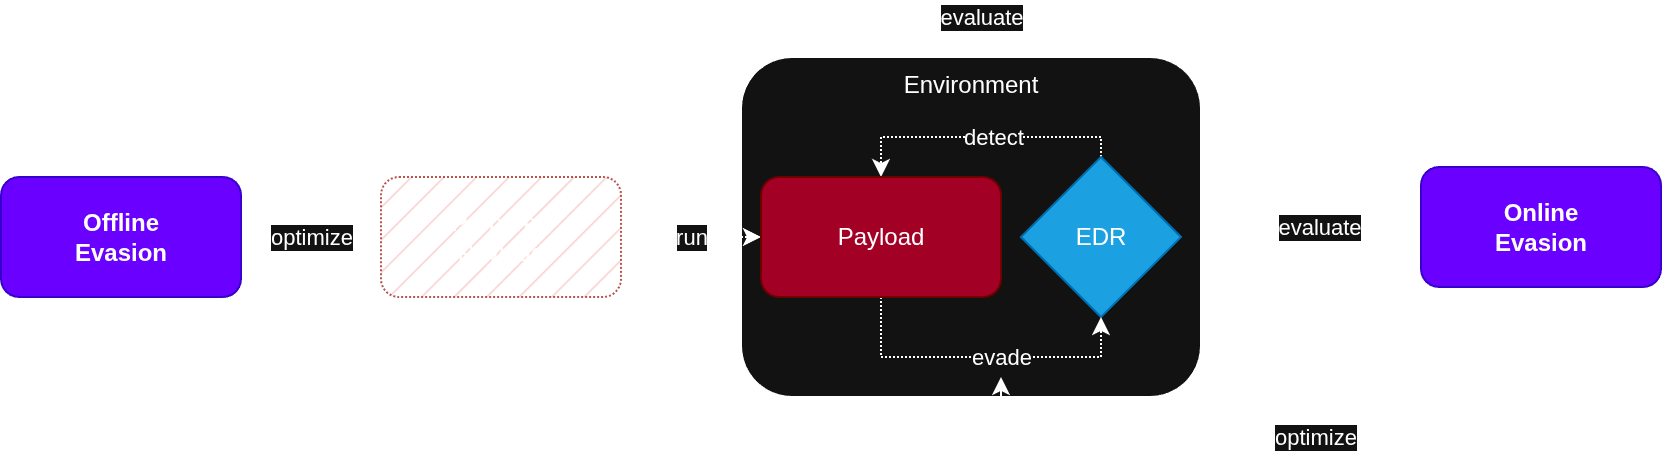

The diagram above was exported from draw.io. Its source (the exported page's mxGraphModel, read from the mxfile embedded in the PNG):
<mxGraphModel dx="1296" dy="836" grid="1" gridSize="10" guides="1" tooltips="1" connect="1" arrows="1" fold="1" page="1" pageScale="1" pageWidth="827" pageHeight="1169" math="0" shadow="0">
  <root>
    <mxCell id="0" />
    <mxCell id="1" parent="0" />
    <mxCell id="kLZxNXPuAhS4wZmxgISA-13" value="evaluate" style="edgeStyle=orthogonalEdgeStyle;rounded=0;orthogonalLoop=1;jettySize=auto;html=1;entryX=0;entryY=0.5;entryDx=0;entryDy=0;strokeWidth=2;" parent="1" source="kLZxNXPuAhS4wZmxgISA-1" target="kLZxNXPuAhS4wZmxgISA-11" edge="1">
      <mxGeometry x="0.0769" relative="1" as="geometry">
        <Array as="points">
          <mxPoint x="827" y="655" />
        </Array>
        <mxPoint as="offset" />
      </mxGeometry>
    </mxCell>
    <mxCell id="kLZxNXPuAhS4wZmxgISA-16" value="evaluate" style="edgeStyle=orthogonalEdgeStyle;rounded=0;orthogonalLoop=1;jettySize=auto;html=1;entryX=0.5;entryY=0;entryDx=0;entryDy=0;exitX=1;exitY=0.5;exitDx=0;exitDy=0;strokeWidth=2;" parent="1" source="kLZxNXPuAhS4wZmxgISA-1" target="kLZxNXPuAhS4wZmxgISA-8" edge="1">
      <mxGeometry x="-0.2994" relative="1" as="geometry">
        <Array as="points">
          <mxPoint x="760" y="655" />
          <mxPoint x="760" y="550" />
          <mxPoint x="190" y="550" />
        </Array>
        <mxPoint as="offset" />
      </mxGeometry>
    </mxCell>
    <mxCell id="kLZxNXPuAhS4wZmxgISA-1" value="Environment" style="rounded=1;whiteSpace=wrap;html=1;verticalAlign=top;" parent="1" vertex="1">
      <mxGeometry x="500" y="570" width="230" height="170" as="geometry" />
    </mxCell>
    <mxCell id="kLZxNXPuAhS4wZmxgISA-7" value="detect" style="edgeStyle=orthogonalEdgeStyle;rounded=0;orthogonalLoop=1;jettySize=auto;html=1;entryX=0.5;entryY=0;entryDx=0;entryDy=0;exitX=0.5;exitY=0;exitDx=0;exitDy=0;dashed=1;dashPattern=1 1;" parent="1" source="kLZxNXPuAhS4wZmxgISA-2" target="kLZxNXPuAhS4wZmxgISA-4" edge="1">
      <mxGeometry x="-0.0857" relative="1" as="geometry">
        <Array as="points">
          <mxPoint x="680" y="610" />
          <mxPoint x="570" y="610" />
        </Array>
        <mxPoint as="offset" />
      </mxGeometry>
    </mxCell>
    <mxCell id="kLZxNXPuAhS4wZmxgISA-2" value="EDR" style="rhombus;whiteSpace=wrap;html=1;fillColor=#1ba1e2;strokeColor=#006EAF;fontColor=#ffffff;" parent="1" vertex="1">
      <mxGeometry x="640" y="620" width="80" height="80" as="geometry" />
    </mxCell>
    <mxCell id="kLZxNXPuAhS4wZmxgISA-6" value="run" style="edgeStyle=orthogonalEdgeStyle;rounded=0;orthogonalLoop=1;jettySize=auto;html=1;entryX=0;entryY=0.5;entryDx=0;entryDy=0;dashed=1;dashPattern=1 1;" parent="1" source="kLZxNXPuAhS4wZmxgISA-3" target="kLZxNXPuAhS4wZmxgISA-4" edge="1">
      <mxGeometry relative="1" as="geometry" />
    </mxCell>
    <mxCell id="kLZxNXPuAhS4wZmxgISA-3" value="Prepared&lt;div&gt;Payload&lt;/div&gt;" style="rounded=1;whiteSpace=wrap;html=1;fillColor=#f8cecc;strokeColor=#b85450;dashed=1;dashPattern=1 1;fillStyle=hatch;" parent="1" vertex="1">
      <mxGeometry x="320" y="630" width="120" height="60" as="geometry" />
    </mxCell>
    <mxCell id="kLZxNXPuAhS4wZmxgISA-5" value="evade" style="edgeStyle=orthogonalEdgeStyle;rounded=0;orthogonalLoop=1;jettySize=auto;html=1;entryX=0.5;entryY=1;entryDx=0;entryDy=0;exitX=0.5;exitY=1;exitDx=0;exitDy=0;dashed=1;dashPattern=1 1;" parent="1" source="kLZxNXPuAhS4wZmxgISA-4" target="kLZxNXPuAhS4wZmxgISA-2" edge="1">
      <mxGeometry x="0.125" relative="1" as="geometry">
        <Array as="points">
          <mxPoint x="570" y="720" />
          <mxPoint x="680" y="720" />
        </Array>
        <mxPoint as="offset" />
      </mxGeometry>
    </mxCell>
    <mxCell id="kLZxNXPuAhS4wZmxgISA-4" value="Payload" style="rounded=1;whiteSpace=wrap;html=1;fillColor=#a20025;strokeColor=#6F0000;fillStyle=auto;fontColor=#ffffff;" parent="1" vertex="1">
      <mxGeometry x="510" y="630" width="120" height="60" as="geometry" />
    </mxCell>
    <mxCell id="kLZxNXPuAhS4wZmxgISA-9" value="optimize" style="edgeStyle=orthogonalEdgeStyle;rounded=0;orthogonalLoop=1;jettySize=auto;html=1;entryX=0;entryY=0.5;entryDx=0;entryDy=0;" parent="1" source="kLZxNXPuAhS4wZmxgISA-8" target="kLZxNXPuAhS4wZmxgISA-3" edge="1">
      <mxGeometry relative="1" as="geometry" />
    </mxCell>
    <mxCell id="kLZxNXPuAhS4wZmxgISA-8" value="&lt;b&gt;Offline&lt;/b&gt;&lt;div&gt;&lt;b&gt;Evasion&lt;/b&gt;&lt;/div&gt;" style="rounded=1;whiteSpace=wrap;html=1;fillColor=#6a00ff;fontColor=#ffffff;strokeColor=#3700CC;" parent="1" vertex="1">
      <mxGeometry x="130" y="630" width="120" height="60" as="geometry" />
    </mxCell>
    <mxCell id="kLZxNXPuAhS4wZmxgISA-12" value="optimize" style="edgeStyle=orthogonalEdgeStyle;rounded=0;orthogonalLoop=1;jettySize=auto;html=1;" parent="1" source="kLZxNXPuAhS4wZmxgISA-11" edge="1">
      <mxGeometry relative="1" as="geometry">
        <mxPoint x="630" y="730" as="targetPoint" />
        <Array as="points">
          <mxPoint x="630" y="760" />
        </Array>
      </mxGeometry>
    </mxCell>
    <mxCell id="kLZxNXPuAhS4wZmxgISA-11" value="&lt;b&gt;Online&lt;/b&gt;&lt;div&gt;&lt;b&gt;Evasion&lt;/b&gt;&lt;/div&gt;" style="rounded=1;whiteSpace=wrap;html=1;fillColor=#6a00ff;fontColor=#ffffff;strokeColor=#3700CC;" parent="1" vertex="1">
      <mxGeometry x="840" y="625" width="120" height="60" as="geometry" />
    </mxCell>
  </root>
</mxGraphModel>